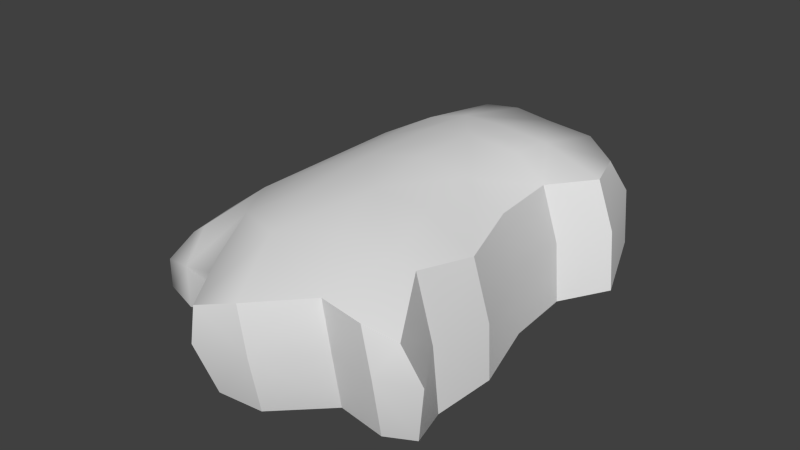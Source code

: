 # Source: rockCut.blend  (saved by Blender 2.70.0; exported with 4.5.12 LTS)
import bpy
from mathutils import Matrix  # noqa: F401  (used for matrix-valued properties, if any)

bpy.ops.wm.read_factory_settings(use_empty=True)
scene = bpy.context.scene
scene.name = 'Scene'

# ---- collections
col_collection_1 = bpy.data.collections.new('Collection 1'); scene.collection.children.link(col_collection_1)

# ---- world
world_world = bpy.data.worlds.new('World'); scene.world = world_world
world_world.color = (0.05088, 0.05088, 0.05088)
world_world.use_sun_shadow = False
world_world.sun_shadow_jitter_overblur = 0.0
world_world.cycles.sampling_method = 'MANUAL'
world_world.cycles.sample_map_resolution = 256

# ---- meshes
me_cube_001 = bpy.data.meshes.new('Cube.001')
me_cube_001.from_pydata([(1.283, -2.335, -0.02364), (1.841, 0.1756, 0.1353), (1.621, -6.897, 0.2499), (-0.2724, -7.777, 0.2812), (1.663, -5.387, 0.1352), (1.179, 1.902, 0.2264), (0.9072, -2.349, 1.211), (1.837, -4.012, -0.01852), (1.944, 0.1756, -1.19), (0.6604, -6.787, 0.2734), (2.383, -6.52, 0.2206), (1.41, -6.9, 1.216), (1.487, -6.52, -1.145), (-1.314, -8.059, 0.2812), (-0.4443, -7.399, -1.054), (-0.4443, -7.78, 1.271), (1.803, -5.387, -1.193), (1.287, -5.387, 1.448), (1.465, 0.1613, 1.182), (1.386, -2.335, -1.23), (1.16, -0.7942, 0.03691), (1.27, 1.902, -1.0), (1.869, -3.98, -1.213), (0.897, 1.596, 0.9349), (1.461, -4.015, 1.2), (0.4981, -6.41, -1.091), (2.047, -6.226, -1.143), (0.4788, -6.79, 1.272), (1.967, -6.606, 0.9327), (-1.279, -7.594, -0.9346), (-1.279, -7.975, 1.006), (0.7843, -0.8156, 1.206), (1.263, -0.7942, -1.268)], [], [(0, 20, 31, 6), (0, 6, 24, 7), (0, 7, 22, 19), (0, 19, 32, 20), (1, 5, 23, 18), (1, 18, 31, 20), (1, 20, 32, 8), (1, 8, 21, 5), (2, 10, 28, 11), (2, 11, 27, 9), (2, 9, 25, 12), (2, 12, 26, 10), (3, 14, 25, 9), (3, 9, 27, 15), (3, 15, 30, 13), (3, 13, 29, 14), (4, 16, 22, 7), (4, 7, 24, 17), (4, 17, 28, 10), (4, 10, 26, 16)])
me_cube_001.polygons.foreach_set('use_smooth', [True] * 20)
_k = set([(1, 8), (1, 18), (4, 16), (4, 17), (6, 24), (6, 31), (7, 22), (7, 24), (9, 25), (9, 27), (17, 24), (17, 28), (18, 23), (18, 31), (20, 31), (20, 32)])
me_cube_001.attributes.new('sharp_edge', 'BOOLEAN', 'EDGE').data.foreach_set('value', [ (min(e.vertices), max(e.vertices)) in _k for e in me_cube_001.edges])
_uv = me_cube_001.uv_layers.new(name='UVMap')
_uv.uv.foreach_set('vector', [0.2409, 0.1706, 0.4519, 0.1772, 0.4546, 0.3441, 0.2455, 0.3466, 0.2409, 0.1706, 0.2455, 0.3466, 0.008042, 0.3337, 0.0002118, 0.1616, 0.2409, 0.1706, 0.0002118, 0.1616, 0.008773, 0.0002123, 0.241, 0.005282, 0.2409, 0.1706, 0.241, 0.005282, 0.4503, 0.0002118, 0.4519, 0.1772, 0.455, 0.1809, 0.706, 0.2002, 0.6773, 0.3082, 0.466, 0.3317, 0.8931, 0.1844, 0.8683, 0.3335, 0.7067, 0.3433, 0.7315, 0.1782, 0.8931, 0.1844, 0.7315, 0.1782, 0.7316, 0.0002118, 0.8931, 0.003679, 0.455, 0.1809, 0.455, 0.0002118, 0.7062, 0.03304, 0.706, 0.2002, 0.4895, 0.5482, 0.6036, 0.5446, 0.5452, 0.643, 0.4557, 0.677, 0.4895, 0.5482, 0.4557, 0.677, 0.3266, 0.677, 0.3594, 0.5415, 0.4895, 0.5482, 0.3594, 0.5415, 0.3507, 0.347, 0.4867, 0.3532, 0.4895, 0.5482, 0.4867, 0.3532, 0.5745, 0.3495, 0.6036, 0.5446, 0.1447, 0.5606, 0.1413, 0.373, 0.3262, 0.347, 0.3262, 0.5417, 0.1447, 0.5606, 0.3262, 0.5417, 0.3199, 0.6827, 0.1335, 0.6947, 0.1447, 0.5606, 0.1335, 0.6947, 0.01246, 0.6655, 0.0002118, 0.5647, 0.1447, 0.5606, 0.0002118, 0.5647, 0.02141, 0.3859, 0.1413, 0.373, 0.8101, 0.5345, 0.8084, 0.3529, 0.9998, 0.347, 0.998, 0.5096, 0.8101, 0.5345, 0.998, 0.5096, 0.9957, 0.6829, 0.8084, 0.7202, 0.7869, 0.5286, 0.808, 0.713, 0.6188, 0.6413, 0.6041, 0.5295, 0.7869, 0.5286, 0.6041, 0.5295, 0.673, 0.347, 0.792, 0.347])
me_cube_001.use_remesh_preserve_volume = False
me_cube_001.use_remesh_preserve_attributes = False
me_cube_001.use_mirror_vertex_groups = False
me_cube_001.update()
me_cube = bpy.data.meshes.new('Cube')
me_cube.from_pydata([(0.2453, 2.288, 0.2499), (0.1937, 0.1185, 1.634), (-1.867, 2.653, 0.2812), (-1.867, 0.1725, 1.697), (-1.179, -6.266, 1.677), (-2.046, -7.146, 0.2812), (0.8814, -5.387, 1.615), (-5.125, -0.3786, -0.4571), (-3.93, 2.687, -0.08792), (-3.93, -0.04746, 0.8242), (-3.93, -5.966, -0.08792), (0.1937, -2.392, 1.749), (-1.867, -2.961, 1.812), (-5.125, -4.134, -0.4571), (-3.93, -3.803, 0.8242), (-0.2306, -5.607, 1.719), (-0.9183, 0.1034, 1.749), (-0.9054, 2.379, 0.2734), (0.2066, 1.888, 1.221), (1.179, 1.902, 0.2264), (0.2969, 2.288, -1.0), (0.9072, -2.349, 1.211), (0.3656, -3.883, 1.706), (-2.861, -6.095, 0.1889), (-2.816, 0.1731, 1.412), (-2.816, 2.844, 0.1889), (-0.9183, -2.563, 1.921), (-1.867, 2.653, -1.0), (-1.867, 2.175, 1.276), (-1.695, -4.684, 1.769), (1.41, -6.9, 1.216), (-1.314, -8.059, 0.2812), (-0.4443, -7.78, 1.271), (-1.829, -6.926, 1.271), (-1.829, -6.926, -0.9431), (1.287, -5.387, 1.448), (-4.826, -5.674, -0.3648), (-4.826, -0.2958, 0.1347), (-4.826, 1.898, -0.3648), (-5.125, -4.134, -1.0), (-3.93, 2.687, -1.0), (-3.93, -5.966, -1.0), (-3.93, 2.146, 0.5961), (-3.93, -5.425, 0.5961), (1.465, 0.1613, 1.182), (-2.816, -3.427, 1.44), (-4.826, -4.051, 0.1347), (-5.125, -0.3786, -1.0), (0.1937, -0.8799, 1.731), (-1.867, -1.137, 1.793), (-5.125, -1.971, -0.4571), (-3.93, -1.64, 0.8242), (-0.8925, 2.379, -1.0), (1.27, 1.902, -1.0), (-0.7464, -4.09, 1.856), (-0.9151, 1.953, 1.279), (0.897, 1.596, 0.9349), (1.461, -4.015, 1.2), (-2.816, -5.498, -1.0), (-2.816, 2.844, -1.0), (-2.676, -5.457, 1.287), (-2.816, 2.319, 1.089), (0.4788, -6.79, 1.272), (1.967, -6.606, 0.9327), (-1.279, -7.594, -0.9346), (-1.279, -7.975, 1.006), (-4.826, -5.674, -1.0), (-4.826, 1.898, -1.0), (-4.594, -5.189, 0.1317), (-4.594, 1.541, 0.1317), (-0.9183, -0.9871, 1.893), (0.7843, -0.8156, 1.206), (-2.816, -1.348, 1.436), (-4.826, -1.888, 0.1347), (-5.125, -1.971, -1.0)], [], [(0, 17, 55, 18), (0, 18, 56, 19), (0, 19, 53, 20), (0, 20, 52, 17), (1, 48, 71, 44), (1, 44, 56, 18), (1, 18, 55, 16), (1, 16, 70, 48), (2, 28, 55, 17), (2, 17, 52, 27), (2, 27, 59, 25), (2, 25, 61, 28), (3, 49, 70, 16), (3, 16, 55, 28), (3, 28, 61, 24), (3, 24, 72, 49), (4, 15, 54, 29), (4, 29, 60, 33), (4, 33, 65, 32), (4, 32, 62, 15), (5, 33, 60, 23), (5, 23, 58, 34), (5, 34, 64, 31), (5, 31, 65, 33), (6, 35, 57, 22), (6, 22, 54, 15), (6, 15, 62, 30), (6, 30, 63, 35), (7, 50, 73, 37), (7, 37, 69, 38), (7, 38, 67, 47), (7, 47, 74, 50), (8, 42, 61, 25), (8, 25, 59, 40), (8, 40, 67, 38), (8, 38, 69, 42), (9, 51, 72, 24), (9, 24, 61, 42), (9, 42, 69, 37), (9, 37, 73, 51), (10, 41, 58, 23), (10, 23, 60, 43), (10, 43, 68, 36), (10, 36, 66, 41), (11, 22, 57, 21), (11, 21, 71, 48), (11, 48, 70, 26), (11, 26, 54, 22), (12, 29, 54, 26), (12, 26, 70, 49), (12, 49, 72, 45), (12, 45, 60, 29), (13, 36, 68, 46), (13, 46, 73, 50), (13, 50, 74, 39), (13, 39, 66, 36), (14, 43, 60, 45), (14, 45, 72, 51), (14, 51, 73, 46), (14, 46, 68, 43)])
me_cube.polygons.foreach_set('use_smooth', [True] * 60)
_k = set([(21, 57), (21, 71), (35, 57), (35, 63), (44, 56), (44, 71)])
me_cube.attributes.new('sharp_edge', 'BOOLEAN', 'EDGE').data.foreach_set('value', [ (min(e.vertices), max(e.vertices)) in _k for e in me_cube.edges])
_uv = me_cube.uv_layers.new(name='UVMap')
_uv.uv.foreach_set('vector', [0.8929, 0.3566, 0.8662, 0.4323, 0.7974, 0.4046, 0.8259, 0.3392, 0.8929, 0.3566, 0.8259, 0.3392, 0.8454, 0.2864, 0.9082, 0.2851, 0.8929, 0.3566, 0.9082, 0.2851, 0.9998, 0.3, 0.9818, 0.3769, 0.8929, 0.3566, 0.9818, 0.3769, 0.9544, 0.4655, 0.8662, 0.4323, 0.7163, 0.2842, 0.6504, 0.2582, 0.6775, 0.2073, 0.7665, 0.2, 0.7163, 0.2842, 0.7665, 0.2, 0.8454, 0.2864, 0.8259, 0.3392, 0.7163, 0.2842, 0.8259, 0.3392, 0.7974, 0.4046, 0.6849, 0.354, 0.7163, 0.2842, 0.6849, 0.354, 0.6158, 0.3283, 0.6504, 0.2582, 0.8401, 0.4949, 0.7809, 0.4622, 0.7974, 0.4046, 0.8662, 0.4323, 0.8401, 0.4949, 0.8662, 0.4323, 0.9544, 0.4655, 0.9233, 0.539, 0.8401, 0.4949, 0.9233, 0.539, 0.8798, 0.6035, 0.8149, 0.5505, 0.8401, 0.4949, 0.8149, 0.5505, 0.7672, 0.5156, 0.7809, 0.4622, 0.6672, 0.4128, 0.5863, 0.386, 0.6158, 0.3283, 0.6849, 0.354, 0.6672, 0.4128, 0.6849, 0.354, 0.7974, 0.4046, 0.7809, 0.4622, 0.6672, 0.4128, 0.7809, 0.4622, 0.7672, 0.5156, 0.6485, 0.4724, 0.6672, 0.4128, 0.6485, 0.4724, 0.5547, 0.4469, 0.5863, 0.386, 0.2474, 0.2436, 0.3124, 0.1885, 0.4104, 0.2538, 0.3506, 0.31, 0.2474, 0.2436, 0.3506, 0.31, 0.2715, 0.375, 0.1813, 0.2793, 0.2474, 0.2436, 0.1813, 0.2793, 0.113, 0.2196, 0.1483, 0.1619, 0.2474, 0.2436, 0.1483, 0.1619, 0.2368, 0.1113, 0.3124, 0.1885, 0.115, 0.3218, 0.1813, 0.2793, 0.2715, 0.375, 0.1719, 0.4217, 0.115, 0.3218, 0.1719, 0.4217, 0.08761, 0.4962, 0.03388, 0.3741, 0.115, 0.3218, 0.03388, 0.3741, 0.0001883, 0.3187, 0.06586, 0.2472, 0.115, 0.3218, 0.06586, 0.2472, 0.113, 0.2196, 0.1813, 0.2793, 0.3487, 0.1129, 0.3563, 0.08117, 0.4614, 0.0885, 0.4468, 0.1781, 0.3487, 0.1129, 0.4468, 0.1781, 0.4104, 0.2538, 0.3124, 0.1885, 0.3487, 0.1129, 0.3124, 0.1885, 0.2368, 0.1113, 0.2483, 0.04136, 0.3487, 0.1129, 0.2483, 0.04136, 0.2796, 0.0001883, 0.3563, 0.08117, 0.578, 0.6562, 0.4716, 0.6397, 0.4854, 0.596, 0.5886, 0.6136, 0.578, 0.6562, 0.5886, 0.6136, 0.7017, 0.6175, 0.722, 0.6511, 0.578, 0.6562, 0.722, 0.6511, 0.7305, 0.6928, 0.575, 0.6928, 0.578, 0.6562, 0.575, 0.6928, 0.4648, 0.6766, 0.4716, 0.6397, 0.7799, 0.6086, 0.7415, 0.5772, 0.7672, 0.5156, 0.8149, 0.5505, 0.7799, 0.6086, 0.8149, 0.5505, 0.8798, 0.6035, 0.8132, 0.6613, 0.7799, 0.6086, 0.8132, 0.6613, 0.7305, 0.6928, 0.722, 0.6511, 0.7799, 0.6086, 0.722, 0.6511, 0.7017, 0.6175, 0.7415, 0.5772, 0.6169, 0.5456, 0.5166, 0.5246, 0.5547, 0.4469, 0.6485, 0.4724, 0.6169, 0.5456, 0.6485, 0.4724, 0.7672, 0.5156, 0.7415, 0.5772, 0.6169, 0.5456, 0.7415, 0.5772, 0.7017, 0.6175, 0.5886, 0.6136, 0.6169, 0.5456, 0.5886, 0.6136, 0.4854, 0.596, 0.5166, 0.5246, 0.2043, 0.5091, 0.1565, 0.5611, 0.08761, 0.4962, 0.1719, 0.4217, 0.2043, 0.5091, 0.1719, 0.4217, 0.2715, 0.375, 0.261, 0.4826, 0.2043, 0.5091, 0.261, 0.4826, 0.2706, 0.5393, 0.2345, 0.5676, 0.2043, 0.5091, 0.2345, 0.5676, 0.2131, 0.6052, 0.1565, 0.5611, 0.548, 0.222, 0.4468, 0.1781, 0.4614, 0.0885, 0.5724, 0.1602, 0.548, 0.222, 0.5724, 0.1602, 0.6775, 0.2073, 0.6504, 0.2582, 0.548, 0.222, 0.6504, 0.2582, 0.6158, 0.3283, 0.5123, 0.2952, 0.548, 0.222, 0.5123, 0.2952, 0.4104, 0.2538, 0.4468, 0.1781, 0.4672, 0.3518, 0.3506, 0.31, 0.4104, 0.2538, 0.5123, 0.2952, 0.4672, 0.3518, 0.5123, 0.2952, 0.6158, 0.3283, 0.5863, 0.386, 0.4672, 0.3518, 0.5863, 0.386, 0.5547, 0.4469, 0.4181, 0.4126, 0.4672, 0.3518, 0.4181, 0.4126, 0.2715, 0.375, 0.3506, 0.31, 0.3272, 0.6075, 0.2345, 0.5676, 0.2706, 0.5393, 0.3433, 0.5653, 0.3272, 0.6075, 0.3433, 0.5653, 0.4854, 0.596, 0.4716, 0.6397, 0.3272, 0.6075, 0.4716, 0.6397, 0.4648, 0.6766, 0.3166, 0.6434, 0.3272, 0.6075, 0.3166, 0.6434, 0.2131, 0.6052, 0.2345, 0.5676, 0.3742, 0.493, 0.261, 0.4826, 0.2715, 0.375, 0.4181, 0.4126, 0.3742, 0.493, 0.4181, 0.4126, 0.5547, 0.4469, 0.5166, 0.5246, 0.3742, 0.493, 0.5166, 0.5246, 0.4854, 0.596, 0.3433, 0.5653, 0.3742, 0.493, 0.3433, 0.5653, 0.2706, 0.5393, 0.261, 0.4826])
me_cube.use_remesh_preserve_volume = False
me_cube.use_remesh_preserve_attributes = False
me_cube.use_mirror_vertex_groups = False
me_cube.update()

# ---- objects
ob_cube_001 = bpy.data.objects.new('Cube.001', me_cube_001)
ob_cube = bpy.data.objects.new('Cube', me_cube)

# ---- transforms, parenting, visibility, modifiers, constraints
ob_cube_001.location = (1.247, 2.192, 0.0)
ob_cube_001.lineart.crease_threshold = 0.0
_m = ob_cube_001.modifiers.new('EdgeSplit', 'EDGE_SPLIT')
ob_cube.location = (1.247, 2.192, 0.0)
ob_cube.lineart.crease_threshold = 0.0

# ---- collection membership
col_collection_1.objects.link(ob_cube_001)
col_collection_1.objects.link(ob_cube)

# ---- scene / render settings (as saved in the file)
scene.frame_start = 1; scene.frame_end = 250; scene.frame_set(1)
scene.render.engine = 'BLENDER_EEVEE_NEXT'
scene.render.resolution_percentage = 50
scene.render.dither_intensity = 0.0
scene.cycles.use_denoising = False
scene.cycles.samples = 10
scene.cycles.sampling_pattern = 'TABULATED_SOBOL'
scene.cycles.light_sampling_threshold = 0.0
scene.cycles.use_adaptive_sampling = False
scene.cycles.use_light_tree = False
scene.cycles.blur_glossy = 0.0
scene.cycles.volume_bounces = 1
scene.cycles.pixel_filter_type = 'GAUSSIAN'
scene.cycles.sample_clamp_indirect = 0.0
scene.view_settings.view_transform = 'Standard'
bpy.context.view_layer.update()

# ---- added for rendering (the .blend has no active camera and no usable light): camera, sun
cam_auto = bpy.data.cameras.new('AutoCamera')
cam_auto.lens = 50.0
cam_auto.sensor_width = 36.0
cam_auto.clip_end = 1000.0
ob_auto_camera = bpy.data.objects.new('AutoCamera', cam_auto)
scene.collection.objects.link(ob_auto_camera)
ob_auto_camera.location = (12.4742, -15.5338, 10.4051)
ob_auto_camera.rotation_euler = (1.09748, -7.21219e-08, 0.694738)
scene.camera = ob_auto_camera
light_auto_sun = bpy.data.lights.new('AutoSun', 'SUN')
light_auto_sun.energy = 3.0
light_auto_sun.angle = 0.0523599
ob_auto_sun = bpy.data.objects.new('AutoSun', light_auto_sun)
scene.collection.objects.link(ob_auto_sun)
ob_auto_sun.rotation_euler = (0.872665, 0.174533, 0.523599)
bpy.context.view_layer.update()
